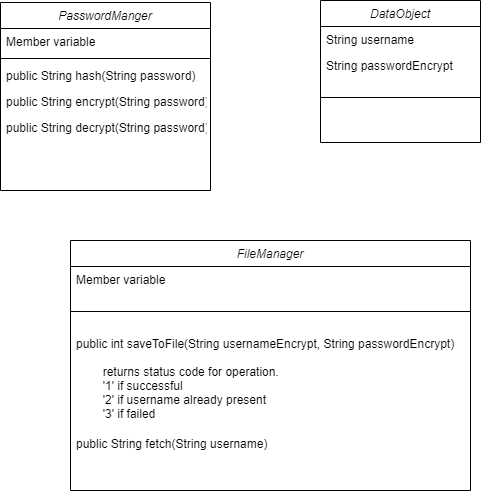

The diagram above was exported from draw.io. Its source (the exported page's mxGraphModel, read from the mxfile embedded in the PNG):
<mxGraphModel dx="1038" dy="481" grid="1" gridSize="10" guides="1" tooltips="1" connect="1" arrows="1" fold="1" page="1" pageScale="1" pageWidth="827" pageHeight="1169" math="0" shadow="0">
  <root>
    <mxCell id="WIyWlLk6GJQsqaUBKTNV-0" />
    <mxCell id="WIyWlLk6GJQsqaUBKTNV-1" parent="WIyWlLk6GJQsqaUBKTNV-0" />
    <mxCell id="zkfFHV4jXpPFQw0GAbJ--0" value="PasswordManger" style="swimlane;fontStyle=2;align=center;verticalAlign=top;childLayout=stackLayout;horizontal=1;startSize=26;horizontalStack=0;resizeParent=1;resizeLast=0;collapsible=1;marginBottom=0;rounded=0;shadow=0;strokeWidth=1;" parent="WIyWlLk6GJQsqaUBKTNV-1" vertex="1">
      <mxGeometry x="100" y="112" width="210" height="188" as="geometry">
        <mxRectangle x="230" y="140" width="160" height="26" as="alternateBounds" />
      </mxGeometry>
    </mxCell>
    <mxCell id="zkfFHV4jXpPFQw0GAbJ--1" value="Member variable" style="text;align=left;verticalAlign=top;spacingLeft=4;spacingRight=4;overflow=hidden;rotatable=0;points=[[0,0.5],[1,0.5]];portConstraint=eastwest;" parent="zkfFHV4jXpPFQw0GAbJ--0" vertex="1">
      <mxGeometry y="26" width="210" height="26" as="geometry" />
    </mxCell>
    <mxCell id="zkfFHV4jXpPFQw0GAbJ--4" value="" style="line;html=1;strokeWidth=1;align=left;verticalAlign=middle;spacingTop=-1;spacingLeft=3;spacingRight=3;rotatable=0;labelPosition=right;points=[];portConstraint=eastwest;" parent="zkfFHV4jXpPFQw0GAbJ--0" vertex="1">
      <mxGeometry y="52" width="210" height="8" as="geometry" />
    </mxCell>
    <mxCell id="zkfFHV4jXpPFQw0GAbJ--5" value="public String hash(String password)" style="text;align=left;verticalAlign=top;spacingLeft=4;spacingRight=4;overflow=hidden;rotatable=0;points=[[0,0.5],[1,0.5]];portConstraint=eastwest;" parent="zkfFHV4jXpPFQw0GAbJ--0" vertex="1">
      <mxGeometry y="60" width="210" height="26" as="geometry" />
    </mxCell>
    <mxCell id="TLto3C_TM4A6vKf3vy9S-12" value="public String encrypt(String password)" style="text;align=left;verticalAlign=top;spacingLeft=4;spacingRight=4;overflow=hidden;rotatable=0;points=[[0,0.5],[1,0.5]];portConstraint=eastwest;" parent="zkfFHV4jXpPFQw0GAbJ--0" vertex="1">
      <mxGeometry y="86" width="210" height="26" as="geometry" />
    </mxCell>
    <mxCell id="TLto3C_TM4A6vKf3vy9S-13" value="public String decrypt(String password)" style="text;align=left;verticalAlign=top;spacingLeft=4;spacingRight=4;overflow=hidden;rotatable=0;points=[[0,0.5],[1,0.5]];portConstraint=eastwest;" parent="zkfFHV4jXpPFQw0GAbJ--0" vertex="1">
      <mxGeometry y="112" width="210" height="26" as="geometry" />
    </mxCell>
    <mxCell id="TLto3C_TM4A6vKf3vy9S-0" value="DataObject" style="swimlane;fontStyle=2;align=center;verticalAlign=top;childLayout=stackLayout;horizontal=1;startSize=26;horizontalStack=0;resizeParent=1;resizeLast=0;collapsible=1;marginBottom=0;rounded=0;shadow=0;strokeWidth=1;" parent="WIyWlLk6GJQsqaUBKTNV-1" vertex="1">
      <mxGeometry x="420" y="110" width="160" height="142" as="geometry">
        <mxRectangle x="230" y="140" width="160" height="26" as="alternateBounds" />
      </mxGeometry>
    </mxCell>
    <mxCell id="TLto3C_TM4A6vKf3vy9S-1" value="String username&#10;" style="text;align=left;verticalAlign=top;spacingLeft=4;spacingRight=4;overflow=hidden;rotatable=0;points=[[0,0.5],[1,0.5]];portConstraint=eastwest;" parent="TLto3C_TM4A6vKf3vy9S-0" vertex="1">
      <mxGeometry y="26" width="160" height="26" as="geometry" />
    </mxCell>
    <mxCell id="TLto3C_TM4A6vKf3vy9S-4" value="String passwordEncrypt&#10;" style="text;align=left;verticalAlign=top;spacingLeft=4;spacingRight=4;overflow=hidden;rotatable=0;points=[[0,0.5],[1,0.5]];portConstraint=eastwest;" parent="TLto3C_TM4A6vKf3vy9S-0" vertex="1">
      <mxGeometry y="52" width="160" height="26" as="geometry" />
    </mxCell>
    <mxCell id="TLto3C_TM4A6vKf3vy9S-2" value="" style="line;html=1;strokeWidth=1;align=left;verticalAlign=middle;spacingTop=-1;spacingLeft=3;spacingRight=3;rotatable=0;labelPosition=right;points=[];portConstraint=eastwest;" parent="TLto3C_TM4A6vKf3vy9S-0" vertex="1">
      <mxGeometry y="78" width="160" height="38" as="geometry" />
    </mxCell>
    <mxCell id="TLto3C_TM4A6vKf3vy9S-5" value="FileManager" style="swimlane;fontStyle=2;align=center;verticalAlign=top;childLayout=stackLayout;horizontal=1;startSize=26;horizontalStack=0;resizeParent=1;resizeLast=0;collapsible=1;marginBottom=0;rounded=0;shadow=0;strokeWidth=1;" parent="WIyWlLk6GJQsqaUBKTNV-1" vertex="1">
      <mxGeometry x="170" y="350" width="400" height="250" as="geometry">
        <mxRectangle x="230" y="140" width="160" height="26" as="alternateBounds" />
      </mxGeometry>
    </mxCell>
    <mxCell id="TLto3C_TM4A6vKf3vy9S-6" value="Member variable" style="text;align=left;verticalAlign=top;spacingLeft=4;spacingRight=4;overflow=hidden;rotatable=0;points=[[0,0.5],[1,0.5]];portConstraint=eastwest;" parent="TLto3C_TM4A6vKf3vy9S-5" vertex="1">
      <mxGeometry y="26" width="400" height="26" as="geometry" />
    </mxCell>
    <mxCell id="TLto3C_TM4A6vKf3vy9S-8" value="" style="line;html=1;strokeWidth=1;align=left;verticalAlign=middle;spacingTop=-1;spacingLeft=3;spacingRight=3;rotatable=0;labelPosition=right;points=[];portConstraint=eastwest;" parent="TLto3C_TM4A6vKf3vy9S-5" vertex="1">
      <mxGeometry y="52" width="400" height="38" as="geometry" />
    </mxCell>
    <mxCell id="TLto3C_TM4A6vKf3vy9S-9" value="public int saveToFile(String usernameEncrypt, String passwordEncrypt)&#10;    &#10;        returns status code for operation.&#10;        '1' if successful&#10;        '2' if username already present&#10;        '3' if failed&#10;" style="text;align=left;verticalAlign=top;spacingLeft=4;spacingRight=4;overflow=hidden;rotatable=0;points=[[0,0.5],[1,0.5]];portConstraint=eastwest;" parent="TLto3C_TM4A6vKf3vy9S-5" vertex="1">
      <mxGeometry y="90" width="400" height="100" as="geometry" />
    </mxCell>
    <mxCell id="TLto3C_TM4A6vKf3vy9S-11" value="public String fetch(String username)" style="text;align=left;verticalAlign=top;spacingLeft=4;spacingRight=4;overflow=hidden;rotatable=0;points=[[0,0.5],[1,0.5]];portConstraint=eastwest;" parent="TLto3C_TM4A6vKf3vy9S-5" vertex="1">
      <mxGeometry y="190" width="400" height="40" as="geometry" />
    </mxCell>
  </root>
</mxGraphModel>